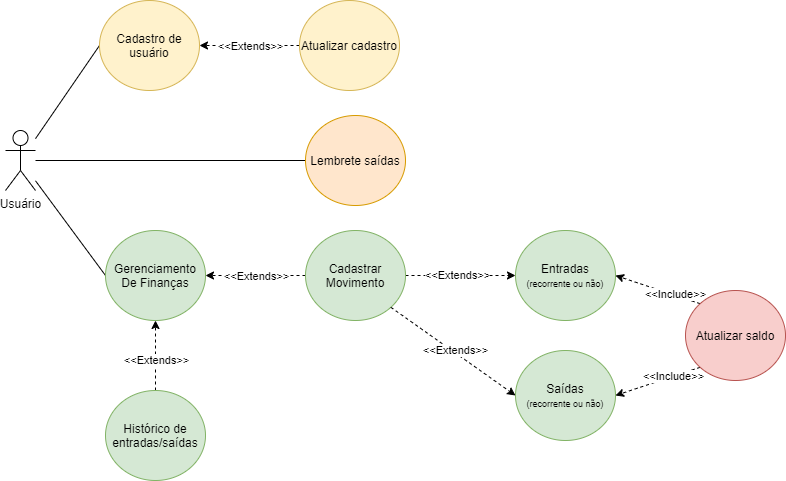

The diagram above was exported from draw.io. Its source (the exported page's mxGraphModel, read from the mxfile embedded in the PNG):
<mxGraphModel dx="1185" dy="635" grid="1" gridSize="10" guides="1" tooltips="1" connect="1" arrows="1" fold="1" page="1" pageScale="1" pageWidth="827" pageHeight="583" math="0" shadow="0">
  <root>
    <mxCell id="0" />
    <mxCell id="1" parent="0" />
    <mxCell id="5lffzgLujJ7_sqxC9q-9-14" style="rounded=0;orthogonalLoop=1;jettySize=auto;html=1;exitX=1;exitY=0.5;exitDx=0;exitDy=0;entryX=0.5;entryY=0;entryDx=0;entryDy=0;endArrow=none;endFill=0;strokeWidth=2;" parent="1" edge="1">
      <mxGeometry relative="1" as="geometry">
        <mxPoint x="330" y="245" as="sourcePoint" />
        <Array as="points">
          <mxPoint x="340" y="245" />
          <mxPoint x="340" y="170" />
          <mxPoint x="340" y="100" />
          <mxPoint x="290" y="100" />
          <mxPoint x="290" y="140" />
          <mxPoint x="250" y="140" />
          <mxPoint x="250" y="100" />
          <mxPoint x="215" y="100" />
        </Array>
      </mxGeometry>
    </mxCell>
    <mxCell id="gDaXwY2YH4W5VHQsdFqU-2" value="Usuário" style="shape=umlActor;verticalLabelPosition=bottom;verticalAlign=top;html=1;" parent="1" vertex="1">
      <mxGeometry x="23" y="182" width="30" height="60" as="geometry" />
    </mxCell>
    <mxCell id="FndLTy3Z1PyLszEd-QU5-10" style="rounded=0;orthogonalLoop=1;jettySize=auto;html=1;exitX=0;exitY=0.5;exitDx=0;exitDy=0;endArrow=none;endFill=0;" edge="1" parent="1" source="FndLTy3Z1PyLszEd-QU5-1" target="gDaXwY2YH4W5VHQsdFqU-2">
      <mxGeometry relative="1" as="geometry" />
    </mxCell>
    <mxCell id="FndLTy3Z1PyLszEd-QU5-1" value="Cadastro de usuário" style="ellipse;whiteSpace=wrap;html=1;fillColor=#fff2cc;strokeColor=#d6b656;" vertex="1" parent="1">
      <mxGeometry x="117" y="52" width="100" height="90" as="geometry" />
    </mxCell>
    <mxCell id="FndLTy3Z1PyLszEd-QU5-15" style="edgeStyle=none;rounded=0;orthogonalLoop=1;jettySize=auto;html=1;exitX=0;exitY=0.5;exitDx=0;exitDy=0;endArrow=none;endFill=0;" edge="1" parent="1" source="FndLTy3Z1PyLszEd-QU5-2" target="gDaXwY2YH4W5VHQsdFqU-2">
      <mxGeometry relative="1" as="geometry" />
    </mxCell>
    <mxCell id="FndLTy3Z1PyLszEd-QU5-2" value="Lembrete saídas" style="ellipse;whiteSpace=wrap;html=1;fillColor=#ffe6cc;strokeColor=#d79b00;" vertex="1" parent="1">
      <mxGeometry x="323" y="167" width="100" height="90" as="geometry" />
    </mxCell>
    <mxCell id="FndLTy3Z1PyLszEd-QU5-18" style="edgeStyle=none;rounded=0;orthogonalLoop=1;jettySize=auto;html=1;exitX=0.5;exitY=0;exitDx=0;exitDy=0;endArrow=classic;endFill=1;entryX=0.5;entryY=1;entryDx=0;entryDy=0;dashed=1;startArrow=none;startFill=0;" edge="1" parent="1" source="FndLTy3Z1PyLszEd-QU5-4" target="FndLTy3Z1PyLszEd-QU5-8">
      <mxGeometry relative="1" as="geometry" />
    </mxCell>
    <mxCell id="FndLTy3Z1PyLszEd-QU5-27" value="&amp;lt;&amp;lt;Extends&amp;gt;&amp;gt;" style="edgeLabel;html=1;align=center;verticalAlign=middle;resizable=0;points=[];" vertex="1" connectable="0" parent="FndLTy3Z1PyLszEd-QU5-18">
      <mxGeometry x="0.3161" y="-1" relative="1" as="geometry">
        <mxPoint x="-0.9999999999999982" y="15.830000000000002" as="offset" />
      </mxGeometry>
    </mxCell>
    <mxCell id="FndLTy3Z1PyLszEd-QU5-4" value="&lt;div&gt;Histórico de entradas/saídas&lt;/div&gt;" style="ellipse;whiteSpace=wrap;html=1;fillColor=#d5e8d4;strokeColor=#82b366;" vertex="1" parent="1">
      <mxGeometry x="123" y="442" width="100" height="90" as="geometry" />
    </mxCell>
    <mxCell id="FndLTy3Z1PyLszEd-QU5-16" style="edgeStyle=none;rounded=0;orthogonalLoop=1;jettySize=auto;html=1;exitX=0;exitY=0.5;exitDx=0;exitDy=0;endArrow=classic;endFill=1;entryX=1;entryY=0.5;entryDx=0;entryDy=0;startArrow=none;startFill=0;dashed=1;" edge="1" parent="1" source="FndLTy3Z1PyLszEd-QU5-6" target="FndLTy3Z1PyLszEd-QU5-8">
      <mxGeometry relative="1" as="geometry" />
    </mxCell>
    <mxCell id="FndLTy3Z1PyLszEd-QU5-29" value="&amp;lt;&amp;lt;Extends&amp;gt;&amp;gt;" style="edgeLabel;html=1;align=center;verticalAlign=middle;resizable=0;points=[];" vertex="1" connectable="0" parent="FndLTy3Z1PyLszEd-QU5-16">
      <mxGeometry x="0.3451" y="3" relative="1" as="geometry">
        <mxPoint x="17.5" y="-3.000000000000001" as="offset" />
      </mxGeometry>
    </mxCell>
    <mxCell id="FndLTy3Z1PyLszEd-QU5-19" style="edgeStyle=none;rounded=0;orthogonalLoop=1;jettySize=auto;html=1;exitX=1;exitY=0.5;exitDx=0;exitDy=0;endArrow=classic;endFill=1;entryX=0;entryY=0.5;entryDx=0;entryDy=0;dashed=1;startArrow=none;startFill=0;" edge="1" parent="1" source="FndLTy3Z1PyLszEd-QU5-6" target="FndLTy3Z1PyLszEd-QU5-20">
      <mxGeometry relative="1" as="geometry">
        <mxPoint x="253" y="42" as="targetPoint" />
      </mxGeometry>
    </mxCell>
    <mxCell id="FndLTy3Z1PyLszEd-QU5-21" value="&amp;lt;&amp;lt;Extends&amp;gt;&amp;gt;" style="edgeLabel;html=1;align=center;verticalAlign=middle;resizable=0;points=[];" vertex="1" connectable="0" parent="FndLTy3Z1PyLszEd-QU5-19">
      <mxGeometry x="0.2973" y="1" relative="1" as="geometry">
        <mxPoint x="-19.85" as="offset" />
      </mxGeometry>
    </mxCell>
    <mxCell id="FndLTy3Z1PyLszEd-QU5-6" value="&lt;div&gt;Cadastrar Movimento&lt;/div&gt;" style="ellipse;whiteSpace=wrap;html=1;fillColor=#d5e8d4;strokeColor=#82b366;" vertex="1" parent="1">
      <mxGeometry x="323" y="282" width="100" height="90" as="geometry" />
    </mxCell>
    <mxCell id="FndLTy3Z1PyLszEd-QU5-14" style="edgeStyle=none;rounded=0;orthogonalLoop=1;jettySize=auto;html=1;exitX=0;exitY=0.5;exitDx=0;exitDy=0;endArrow=none;endFill=0;" edge="1" parent="1" source="FndLTy3Z1PyLszEd-QU5-8" target="gDaXwY2YH4W5VHQsdFqU-2">
      <mxGeometry relative="1" as="geometry" />
    </mxCell>
    <mxCell id="FndLTy3Z1PyLszEd-QU5-8" value="&lt;div&gt;Gerenciamento De Finanças&lt;/div&gt;" style="ellipse;whiteSpace=wrap;html=1;fillColor=#d5e8d4;strokeColor=#82b366;" vertex="1" parent="1">
      <mxGeometry x="123" y="282" width="100" height="90" as="geometry" />
    </mxCell>
    <mxCell id="FndLTy3Z1PyLszEd-QU5-20" value="Entradas&lt;br&gt;&lt;font style=&quot;font-size: 9px&quot;&gt;(recorrente ou não)&lt;/font&gt;" style="ellipse;whiteSpace=wrap;html=1;fillColor=#d5e8d4;strokeColor=#82b366;" vertex="1" parent="1">
      <mxGeometry x="533" y="282" width="100" height="90" as="geometry" />
    </mxCell>
    <mxCell id="FndLTy3Z1PyLszEd-QU5-24" style="edgeStyle=none;rounded=0;orthogonalLoop=1;jettySize=auto;html=1;exitX=0;exitY=0.5;exitDx=0;exitDy=0;entryX=1;entryY=0.5;entryDx=0;entryDy=0;dashed=1;startArrow=none;startFill=0;endArrow=classic;endFill=1;" edge="1" parent="1" source="FndLTy3Z1PyLszEd-QU5-23" target="FndLTy3Z1PyLszEd-QU5-1">
      <mxGeometry relative="1" as="geometry" />
    </mxCell>
    <mxCell id="FndLTy3Z1PyLszEd-QU5-25" value="&amp;lt;&amp;lt;Extends&amp;gt;&amp;gt;" style="edgeLabel;html=1;align=center;verticalAlign=middle;resizable=0;points=[];" vertex="1" connectable="0" parent="FndLTy3Z1PyLszEd-QU5-24">
      <mxGeometry x="-0.2853" y="-1" relative="1" as="geometry">
        <mxPoint x="-13.239999999999998" y="1" as="offset" />
      </mxGeometry>
    </mxCell>
    <mxCell id="FndLTy3Z1PyLszEd-QU5-23" value="Atualizar cadastro" style="ellipse;whiteSpace=wrap;html=1;fillColor=#fff2cc;strokeColor=#d6b656;" vertex="1" parent="1">
      <mxGeometry x="317" y="52" width="100" height="90" as="geometry" />
    </mxCell>
    <mxCell id="FndLTy3Z1PyLszEd-QU5-35" style="edgeStyle=none;rounded=0;orthogonalLoop=1;jettySize=auto;html=1;exitX=0;exitY=0;exitDx=0;exitDy=0;entryX=1;entryY=0.5;entryDx=0;entryDy=0;startArrow=none;startFill=0;endArrow=classic;endFill=1;dashed=1;" edge="1" parent="1" source="FndLTy3Z1PyLszEd-QU5-30" target="FndLTy3Z1PyLszEd-QU5-20">
      <mxGeometry relative="1" as="geometry" />
    </mxCell>
    <mxCell id="FndLTy3Z1PyLszEd-QU5-37" value="&amp;lt;&amp;lt;Include&amp;gt;&amp;gt;" style="edgeLabel;html=1;align=center;verticalAlign=middle;resizable=0;points=[];" vertex="1" connectable="0" parent="FndLTy3Z1PyLszEd-QU5-35">
      <mxGeometry x="-0.39" y="-1" relative="1" as="geometry">
        <mxPoint as="offset" />
      </mxGeometry>
    </mxCell>
    <mxCell id="FndLTy3Z1PyLszEd-QU5-36" style="edgeStyle=none;rounded=0;orthogonalLoop=1;jettySize=auto;html=1;exitX=0;exitY=1;exitDx=0;exitDy=0;entryX=1;entryY=0.5;entryDx=0;entryDy=0;startArrow=none;startFill=0;endArrow=classic;endFill=1;dashed=1;" edge="1" parent="1" source="FndLTy3Z1PyLszEd-QU5-30" target="FndLTy3Z1PyLszEd-QU5-32">
      <mxGeometry relative="1" as="geometry" />
    </mxCell>
    <mxCell id="FndLTy3Z1PyLszEd-QU5-38" value="&amp;lt;&amp;lt;Include&amp;gt;&amp;gt;" style="edgeLabel;html=1;align=center;verticalAlign=middle;resizable=0;points=[];" vertex="1" connectable="0" parent="FndLTy3Z1PyLszEd-QU5-36">
      <mxGeometry x="-0.3594" relative="1" as="geometry">
        <mxPoint as="offset" />
      </mxGeometry>
    </mxCell>
    <mxCell id="FndLTy3Z1PyLszEd-QU5-30" value="Atualizar saldo" style="ellipse;whiteSpace=wrap;html=1;fillColor=#f8cecc;strokeColor=#b85450;" vertex="1" parent="1">
      <mxGeometry x="703" y="342" width="100" height="90" as="geometry" />
    </mxCell>
    <mxCell id="FndLTy3Z1PyLszEd-QU5-32" value="Saídas&lt;br&gt;&lt;font style=&quot;font-size: 9px&quot;&gt;(recorrente ou não)&lt;/font&gt;" style="ellipse;whiteSpace=wrap;html=1;fillColor=#d5e8d4;strokeColor=#82b366;" vertex="1" parent="1">
      <mxGeometry x="533" y="402" width="100" height="90" as="geometry" />
    </mxCell>
    <mxCell id="FndLTy3Z1PyLszEd-QU5-33" style="edgeStyle=none;rounded=0;orthogonalLoop=1;jettySize=auto;html=1;exitX=1;exitY=1;exitDx=0;exitDy=0;endArrow=classic;endFill=1;entryX=0;entryY=0.5;entryDx=0;entryDy=0;dashed=1;startArrow=none;startFill=0;" edge="1" parent="1" source="FndLTy3Z1PyLszEd-QU5-6" target="FndLTy3Z1PyLszEd-QU5-32">
      <mxGeometry relative="1" as="geometry">
        <mxPoint x="543.0000000000002" y="337.0000000000001" as="targetPoint" />
        <mxPoint x="432.99999999999795" y="337.0000000000001" as="sourcePoint" />
      </mxGeometry>
    </mxCell>
    <mxCell id="FndLTy3Z1PyLszEd-QU5-34" value="&amp;lt;&amp;lt;Extends&amp;gt;&amp;gt;" style="edgeLabel;html=1;align=center;verticalAlign=middle;resizable=0;points=[];" vertex="1" connectable="0" parent="FndLTy3Z1PyLszEd-QU5-33">
      <mxGeometry x="0.2973" y="1" relative="1" as="geometry">
        <mxPoint x="-16.98" y="-13.370000000000001" as="offset" />
      </mxGeometry>
    </mxCell>
  </root>
</mxGraphModel>